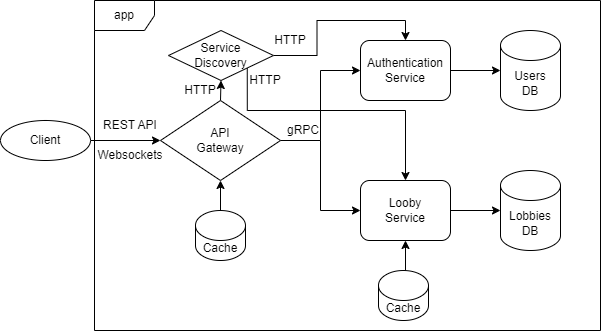

The diagram above was exported from draw.io. Its source (the exported page's mxGraphModel, read from the mxfile embedded in the PNG):
<mxGraphModel dx="691" dy="397" grid="1" gridSize="10" guides="1" tooltips="1" connect="1" arrows="1" fold="1" page="1" pageScale="1" pageWidth="850" pageHeight="1100" math="0" shadow="0">
  <root>
    <mxCell id="0" />
    <mxCell id="1" parent="0" />
    <mxCell id="xztSb-uNq0xD13VO3_6M-4" style="edgeStyle=orthogonalEdgeStyle;rounded=0;orthogonalLoop=1;jettySize=auto;html=1;exitX=1;exitY=0.5;exitDx=0;exitDy=0;entryX=0;entryY=0.5;entryDx=0;entryDy=0;" edge="1" parent="1" source="xztSb-uNq0xD13VO3_6M-1" target="xztSb-uNq0xD13VO3_6M-3">
      <mxGeometry relative="1" as="geometry" />
    </mxCell>
    <mxCell id="xztSb-uNq0xD13VO3_6M-1" value="Client" style="ellipse;whiteSpace=wrap;html=1;" vertex="1" parent="1">
      <mxGeometry y="260" width="90" height="40" as="geometry" />
    </mxCell>
    <mxCell id="xztSb-uNq0xD13VO3_6M-23" style="edgeStyle=orthogonalEdgeStyle;rounded=0;orthogonalLoop=1;jettySize=auto;html=1;exitX=0.5;exitY=0;exitDx=0;exitDy=0;exitPerimeter=0;entryX=0.5;entryY=1;entryDx=0;entryDy=0;" edge="1" parent="1" source="xztSb-uNq0xD13VO3_6M-2" target="xztSb-uNq0xD13VO3_6M-3">
      <mxGeometry relative="1" as="geometry" />
    </mxCell>
    <mxCell id="xztSb-uNq0xD13VO3_6M-2" value="Cache" style="shape=cylinder3;whiteSpace=wrap;html=1;boundedLbl=1;backgroundOutline=1;size=15;" vertex="1" parent="1">
      <mxGeometry x="195" y="350" width="50" height="50" as="geometry" />
    </mxCell>
    <mxCell id="xztSb-uNq0xD13VO3_6M-9" style="edgeStyle=orthogonalEdgeStyle;rounded=0;orthogonalLoop=1;jettySize=auto;html=1;exitX=1;exitY=0.5;exitDx=0;exitDy=0;entryX=0;entryY=0.5;entryDx=0;entryDy=0;" edge="1" parent="1" source="xztSb-uNq0xD13VO3_6M-3" target="xztSb-uNq0xD13VO3_6M-7">
      <mxGeometry relative="1" as="geometry" />
    </mxCell>
    <mxCell id="xztSb-uNq0xD13VO3_6M-10" style="edgeStyle=orthogonalEdgeStyle;rounded=0;orthogonalLoop=1;jettySize=auto;html=1;exitX=1;exitY=0.5;exitDx=0;exitDy=0;entryX=0;entryY=0.5;entryDx=0;entryDy=0;" edge="1" parent="1" source="xztSb-uNq0xD13VO3_6M-3" target="xztSb-uNq0xD13VO3_6M-8">
      <mxGeometry relative="1" as="geometry" />
    </mxCell>
    <mxCell id="xztSb-uNq0xD13VO3_6M-26" style="edgeStyle=orthogonalEdgeStyle;rounded=0;orthogonalLoop=1;jettySize=auto;html=1;exitX=0.5;exitY=0;exitDx=0;exitDy=0;entryX=0.5;entryY=1;entryDx=0;entryDy=0;" edge="1" parent="1" source="xztSb-uNq0xD13VO3_6M-3" target="xztSb-uNq0xD13VO3_6M-25">
      <mxGeometry relative="1" as="geometry" />
    </mxCell>
    <mxCell id="xztSb-uNq0xD13VO3_6M-3" value="API&lt;div&gt;Gateway&lt;/div&gt;" style="rhombus;whiteSpace=wrap;html=1;" vertex="1" parent="1">
      <mxGeometry x="160" y="240" width="120" height="80" as="geometry" />
    </mxCell>
    <mxCell id="xztSb-uNq0xD13VO3_6M-5" value="REST API" style="text;html=1;align=center;verticalAlign=middle;whiteSpace=wrap;rounded=0;" vertex="1" parent="1">
      <mxGeometry x="100" y="250" width="60" height="30" as="geometry" />
    </mxCell>
    <mxCell id="xztSb-uNq0xD13VO3_6M-6" value="Websockets" style="text;html=1;align=center;verticalAlign=middle;whiteSpace=wrap;rounded=0;" vertex="1" parent="1">
      <mxGeometry x="100" y="280" width="60" height="30" as="geometry" />
    </mxCell>
    <mxCell id="xztSb-uNq0xD13VO3_6M-7" value="Authentication&lt;div&gt;Service&lt;/div&gt;" style="rounded=1;whiteSpace=wrap;html=1;" vertex="1" parent="1">
      <mxGeometry x="360" y="180" width="90" height="60" as="geometry" />
    </mxCell>
    <mxCell id="xztSb-uNq0xD13VO3_6M-8" value="Looby&lt;div&gt;Service&lt;/div&gt;" style="rounded=1;whiteSpace=wrap;html=1;" vertex="1" parent="1">
      <mxGeometry x="360" y="320" width="90" height="60" as="geometry" />
    </mxCell>
    <mxCell id="xztSb-uNq0xD13VO3_6M-12" value="gRPC" style="text;html=1;align=center;verticalAlign=middle;whiteSpace=wrap;rounded=0;" vertex="1" parent="1">
      <mxGeometry x="273" y="255" width="60" height="30" as="geometry" />
    </mxCell>
    <mxCell id="xztSb-uNq0xD13VO3_6M-13" value="Users&lt;div&gt;DB&lt;/div&gt;" style="shape=cylinder3;whiteSpace=wrap;html=1;boundedLbl=1;backgroundOutline=1;size=15;" vertex="1" parent="1">
      <mxGeometry x="500" y="170" width="60" height="80" as="geometry" />
    </mxCell>
    <mxCell id="xztSb-uNq0xD13VO3_6M-14" style="edgeStyle=orthogonalEdgeStyle;rounded=0;orthogonalLoop=1;jettySize=auto;html=1;exitX=1;exitY=0.5;exitDx=0;exitDy=0;entryX=0;entryY=0.5;entryDx=0;entryDy=0;entryPerimeter=0;" edge="1" parent="1" source="xztSb-uNq0xD13VO3_6M-7" target="xztSb-uNq0xD13VO3_6M-13">
      <mxGeometry relative="1" as="geometry" />
    </mxCell>
    <mxCell id="xztSb-uNq0xD13VO3_6M-15" value="&lt;div&gt;Lobbies&lt;/div&gt;&lt;div&gt;DB&lt;/div&gt;" style="shape=cylinder3;whiteSpace=wrap;html=1;boundedLbl=1;backgroundOutline=1;size=15;" vertex="1" parent="1">
      <mxGeometry x="500" y="310" width="60" height="80" as="geometry" />
    </mxCell>
    <mxCell id="xztSb-uNq0xD13VO3_6M-16" style="edgeStyle=orthogonalEdgeStyle;rounded=0;orthogonalLoop=1;jettySize=auto;html=1;exitX=1;exitY=0.5;exitDx=0;exitDy=0;entryX=0;entryY=0.5;entryDx=0;entryDy=0;entryPerimeter=0;" edge="1" parent="1" source="xztSb-uNq0xD13VO3_6M-8" target="xztSb-uNq0xD13VO3_6M-15">
      <mxGeometry relative="1" as="geometry" />
    </mxCell>
    <mxCell id="xztSb-uNq0xD13VO3_6M-24" style="edgeStyle=orthogonalEdgeStyle;rounded=0;orthogonalLoop=1;jettySize=auto;html=1;exitX=0.5;exitY=0;exitDx=0;exitDy=0;exitPerimeter=0;entryX=0.5;entryY=1;entryDx=0;entryDy=0;" edge="1" parent="1" source="xztSb-uNq0xD13VO3_6M-18" target="xztSb-uNq0xD13VO3_6M-8">
      <mxGeometry relative="1" as="geometry" />
    </mxCell>
    <mxCell id="xztSb-uNq0xD13VO3_6M-18" value="Cache" style="shape=cylinder3;whiteSpace=wrap;html=1;boundedLbl=1;backgroundOutline=1;size=15;" vertex="1" parent="1">
      <mxGeometry x="378" y="410" width="50" height="50" as="geometry" />
    </mxCell>
    <mxCell id="xztSb-uNq0xD13VO3_6M-20" value="app" style="shape=umlFrame;whiteSpace=wrap;html=1;pointerEvents=0;" vertex="1" parent="1">
      <mxGeometry x="94" y="140" width="506" height="330" as="geometry" />
    </mxCell>
    <mxCell id="xztSb-uNq0xD13VO3_6M-27" style="edgeStyle=orthogonalEdgeStyle;rounded=0;orthogonalLoop=1;jettySize=auto;html=1;exitX=1;exitY=0.5;exitDx=0;exitDy=0;entryX=0.5;entryY=0;entryDx=0;entryDy=0;" edge="1" parent="1" source="xztSb-uNq0xD13VO3_6M-25" target="xztSb-uNq0xD13VO3_6M-7">
      <mxGeometry relative="1" as="geometry" />
    </mxCell>
    <mxCell id="xztSb-uNq0xD13VO3_6M-28" style="edgeStyle=orthogonalEdgeStyle;rounded=0;orthogonalLoop=1;jettySize=auto;html=1;exitX=1;exitY=1;exitDx=0;exitDy=0;entryX=0.5;entryY=0;entryDx=0;entryDy=0;" edge="1" parent="1" source="xztSb-uNq0xD13VO3_6M-25" target="xztSb-uNq0xD13VO3_6M-8">
      <mxGeometry relative="1" as="geometry">
        <Array as="points">
          <mxPoint x="247" y="250" />
          <mxPoint x="405" y="250" />
        </Array>
      </mxGeometry>
    </mxCell>
    <mxCell id="xztSb-uNq0xD13VO3_6M-25" value="Service&lt;div&gt;Discovery&lt;/div&gt;" style="rhombus;whiteSpace=wrap;html=1;" vertex="1" parent="1">
      <mxGeometry x="168" y="170" width="105" height="50" as="geometry" />
    </mxCell>
    <mxCell id="xztSb-uNq0xD13VO3_6M-29" value="HTTP" style="text;html=1;align=center;verticalAlign=middle;whiteSpace=wrap;rounded=0;" vertex="1" parent="1">
      <mxGeometry x="180" y="220" width="40" height="20" as="geometry" />
    </mxCell>
    <mxCell id="xztSb-uNq0xD13VO3_6M-30" value="HTTP" style="text;html=1;align=center;verticalAlign=middle;whiteSpace=wrap;rounded=0;" vertex="1" parent="1">
      <mxGeometry x="270" y="170" width="40" height="20" as="geometry" />
    </mxCell>
    <mxCell id="xztSb-uNq0xD13VO3_6M-31" value="HTTP" style="text;html=1;align=center;verticalAlign=middle;whiteSpace=wrap;rounded=0;" vertex="1" parent="1">
      <mxGeometry x="245" y="210" width="40" height="20" as="geometry" />
    </mxCell>
  </root>
</mxGraphModel>